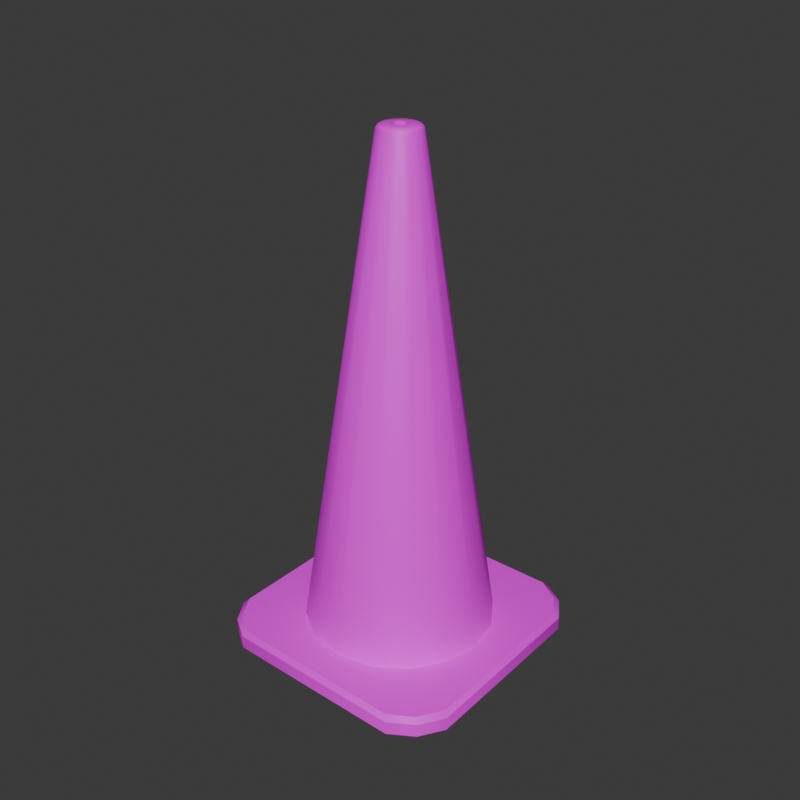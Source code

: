 # Source: TrafficCone.blend  (saved by Blender 4.0.36; exported with 4.5.12 LTS)
import bpy
from mathutils import Matrix  # noqa: F401  (used for matrix-valued properties, if any)

bpy.ops.wm.read_factory_settings(use_empty=True)
scene = bpy.context.scene
scene.name = 'Scene'

# ---- collections
col_collection = bpy.data.collections.new('Collection'); scene.collection.children.link(col_collection)

# ---- images (referenced by path relative to the original .blend; pixels are not part of the script)
import os
ASSET_DIR = os.environ.get("B2B_ASSET_DIR", "")  # directory of the original .blend (textures are referenced by path, not embedded)
HERE = os.path.dirname(os.path.abspath(__file__))  # packed textures are extracted next to this script under _unpacked/

def load_image(name, relpath, width, height, colorspace="sRGB"):
    """Load a texture the original file referenced (path relative to the .blend, or extracted next to this script)."""
    p = next((c for c in (os.path.join(HERE, relpath), os.path.join(ASSET_DIR, relpath)) if relpath and os.path.exists(c)), "")
    if p:
        img = bpy.data.images.load(p, check_existing=True)
        img.name = name
    else:  # same state as the original file: an image datablock whose file is absent (Cycles renders it pink)
        img = bpy.data.images.new(name, width, height)
        img.source = "FILE"
        img.filepath = "//" + (relpath or name)
    img.colorspace_settings.name = colorspace
    return img
img_trafficconecolor_png = load_image('TrafficConeColor.png', 'TrafficConeColor.png', 1024, 1024, 'sRGB')

# ---- materials (node trees are filled in below, after node groups)
mat_trafficconemat = bpy.data.materials.new('TrafficConeMat')

# ---- material node trees
mat_trafficconemat.use_nodes = True; mat_trafficconemat.node_tree.nodes.clear()
_N = mat_trafficconemat.node_tree.nodes; _L = mat_trafficconemat.node_tree.links
n0 = _N.new('ShaderNodeBsdfPrincipled'); n0.name = 'Principled BSDF'; n0.location = (10, 300)
n0.inputs[3].default_value = 1.45
n1 = _N.new('ShaderNodeOutputMaterial'); n1.name = 'Material Output'; n1.location = (300, 300)
n2 = _N.new('ShaderNodeTexImage'); n2.name = 'Image Texture'; n2.location = (-352, 340)
n2.image = img_trafficconecolor_png
_L.new(n0.outputs[0], n1.inputs[0])
_L.new(n2.outputs[0], n0.inputs[0])
n1.is_active_output = True

# ---- world
world_world = bpy.data.worlds.new('World'); scene.world = world_world
world_world.use_nodes = True; world_world.node_tree.nodes.clear()
_N = world_world.node_tree.nodes; _L = world_world.node_tree.links
n0 = _N.new('ShaderNodeOutputWorld'); n0.name = 'World Output'; n0.location = (300, 300)
n1 = _N.new('ShaderNodeBackground'); n1.name = 'Background'; n1.location = (10, 300)
n1.inputs[0].default_value = (0.05088, 0.05088, 0.05088, 1.0)
_L.new(n1.outputs[0], n0.inputs[0])
n0.is_active_output = True
world_world.color = (0.05088, 0.05088, 0.05088)
world_world.use_sun_shadow = False
world_world.sun_shadow_jitter_overblur = 0.0

# ---- meshes
me_cylinder = bpy.data.meshes.new('Cylinder')
me_cylinder.from_pydata([(0.0, 0.1292, 3.288e-07), (-5.928e-10, 0.01954, 0.7012), (0.04943, 0.1193, 3.288e-07), (0.007477, 0.01805, 0.7012), (0.09134, 0.09134, 3.288e-07), (0.01382, 0.01382, 0.7012), (0.1193, 0.04943, 3.288e-07), (0.01805, 0.007477, 0.7012), (0.1292, 1.358e-10, 3.288e-07), (0.01954, -1.56e-09, 0.7012), (0.1193, -0.04943, 3.288e-07), (0.01805, -0.007477, 0.7012), (0.09134, -0.09134, 3.288e-07), (0.01382, -0.01382, 0.7012), (0.04943, -0.1193, 3.288e-07), (0.007477, -0.01805, 0.7012), (0.0, -0.1292, 3.288e-07), (-5.928e-10, -0.01954, 0.7012), (-0.04943, -0.1193, 3.288e-07), (-0.007477, -0.01805, 0.7012), (-0.09134, -0.09134, 3.288e-07), (-0.01382, -0.01382, 0.7012), (-0.1193, -0.04943, 3.288e-07), (-0.01805, -0.007477, 0.7012), (-0.1292, 1.358e-10, 3.288e-07), (-0.01954, -1.56e-09, 0.7012), (-0.1193, 0.04943, 3.288e-07), (-0.01805, 0.007477, 0.7012), (-0.09134, 0.09134, 3.288e-07), (-0.01382, 0.01382, 0.7012), (-0.04943, 0.1193, 3.288e-07), (-0.007477, 0.01805, 0.7012), (-3.837e-10, 0.01021, 0.7012), (0.003908, 0.009434, 0.7012), (0.00722, 0.00722, 0.7012), (0.009434, 0.003908, 0.7012), (0.01021, -1.453e-09, 0.7012), (0.009434, -0.003908, 0.7012), (0.00722, -0.00722, 0.7012), (0.003908, -0.009434, 0.7012), (-3.837e-10, -0.01021, 0.7012), (-0.003908, -0.009434, 0.7012), (-0.00722, -0.00722, 0.7012), (-0.009434, -0.003908, 0.7012), (-0.01021, -1.453e-09, 0.7012), (-0.009434, 0.003908, 0.7012), (-0.00722, 0.00722, 0.7012), (-0.003908, 0.009434, 0.7012), (-3.837e-10, 0.01021, 0.7112), (0.003908, 0.009434, 0.7112), (0.00722, 0.00722, 0.7112), (0.009434, 0.003908, 0.7112), (0.01021, -1.453e-09, 0.7112), (0.009434, -0.003908, 0.7112), (0.00722, -0.00722, 0.7112), (0.003908, -0.009434, 0.7112), (-3.837e-10, -0.01021, 0.7112), (-0.003908, -0.009434, 0.7112), (-0.00722, -0.00722, 0.7112), (-0.009434, -0.003908, 0.7112), (-0.01021, -1.453e-09, 0.7112), (-0.009434, 0.003908, 0.7112), (-0.00722, 0.00722, 0.7112), (-0.003908, 0.009434, 0.7112), (1.12e-09, -0.02319, 0.7112), (-0.008876, -0.02143, 0.7112), (-0.0164, -0.0164, 0.7112), (-0.02143, -0.008876, 0.7112), (-0.02319, -1.114e-09, 0.7112), (-0.02143, 0.008876, 0.7112), (-0.0164, 0.0164, 0.7112), (-0.008876, 0.02143, 0.7112), (1.12e-09, 0.02319, 0.7112), (0.008876, 0.02143, 0.7112), (0.0164, 0.0164, 0.7112), (0.02143, 0.008876, 0.7112), (0.02319, -1.114e-09, 0.7112), (0.02143, -0.008876, 0.7112), (0.0164, -0.0164, 0.7112), (0.008876, -0.02143, 0.7112), (1.265e-09, -0.02727, 0.7091), (-0.01044, -0.02519, 0.7091), (-0.01928, -0.01928, 0.7091), (-0.02519, -0.01044, 0.7091), (-0.02727, -9.791e-10, 0.7091), (-0.02519, 0.01044, 0.7091), (-0.01928, 0.01928, 0.7091), (-0.01044, 0.02519, 0.7091), (1.265e-09, 0.02727, 0.7091), (0.01044, 0.02519, 0.7091), (0.01928, 0.01928, 0.7091), (0.02519, 0.01044, 0.7091), (0.02727, -9.791e-10, 0.7091), (0.02519, -0.01044, 0.7091), (0.01928, -0.01928, 0.7091), (0.01044, -0.02519, 0.7091), (1.288e-09, -0.02921, 0.706), (-0.01118, -0.02698, 0.706), (-0.02065, -0.02065, 0.706), (-0.02698, -0.01118, 0.706), (-0.02921, -8.998e-10, 0.706), (-0.02698, 0.01118, 0.706), (-0.02065, 0.02065, 0.706), (-0.01118, 0.02698, 0.706), (1.288e-09, 0.02921, 0.706), (0.01118, 0.02698, 0.706), (0.02065, 0.02065, 0.706), (0.02698, 0.01118, 0.706), (0.02921, -8.998e-10, 0.706), (0.02698, -0.01118, 0.706), (0.02065, -0.02065, 0.706), (0.01118, -0.02698, 0.706), (3.391e-09, -0.1334, 0.0254), (-0.05105, -0.1233, 0.0254), (-0.09433, -0.09433, 0.0254), (-0.1233, -0.05105, 0.0254), (-0.1334, 1.706e-09, 0.0254), (-0.1233, 0.05105, 0.0254), (-0.09433, 0.09433, 0.0254), (-0.05105, 0.1233, 0.0254), (3.391e-09, 0.1334, 0.0254), (0.05105, 0.1233, 0.0254), (0.09433, 0.09433, 0.0254), (0.1233, 0.05105, 0.0254), (0.1334, 1.706e-09, 0.0254), (0.1233, -0.05105, 0.0254), (0.09433, -0.09433, 0.0254), (0.05105, -0.1233, 0.0254), (4.133e-09, -0.1778, 0.0254), (-0.06805, -0.1643, 0.0254), (-0.1257, -0.1257, 0.0254), (-0.1643, -0.06805, 0.0254), (-0.1778, 2.119e-09, 0.0254), (-0.1643, 0.06805, 0.0254), (-0.1257, 0.1257, 0.0254), (-0.06805, 0.1643, 0.0254), (4.133e-09, 0.1778, 0.0254), (0.06805, 0.1643, 0.0254), (0.1257, 0.1257, 0.0254), (0.1643, 0.06805, 0.0254), (0.1778, 2.119e-09, 0.0254), (0.1643, -0.06805, 0.0254), (0.1257, -0.1257, 0.0254), (0.06805, -0.1643, 0.0254), (4.276e-09, -0.1779, 0.0254), (-0.1252, -0.1778, 0.0254), (-0.1574, -0.1574, 0.0254), (-0.1778, -0.1252, 0.0254), (-0.1779, 1.633e-09, 0.0254), (-0.1778, 0.1252, 0.0254), (-0.1574, 0.1574, 0.0254), (-0.1252, 0.1778, 0.0254), (4.276e-09, 0.1779, 0.0254), (0.1252, 0.1778, 0.0254), (0.1574, 0.1574, 0.0254), (0.1778, 0.1252, 0.0254), (0.1779, 1.633e-09, 0.0254), (0.1778, -0.1252, 0.0254), (0.1574, -0.1574, 0.0254), (0.1252, -0.1778, 0.0254), (3.546e-09, -0.1841, 0.01905), (-0.1296, -0.184, 0.01905), (-0.1629, -0.1629, 0.01905), (-0.184, -0.1296, 0.01905), (-0.1841, 2.026e-09, 0.01905), (-0.184, 0.1296, 0.01905), (-0.1629, 0.1629, 0.01905), (-0.1296, 0.184, 0.01905), (3.546e-09, 0.1841, 0.01905), (0.1296, 0.184, 0.01905), (0.1629, 0.1629, 0.01905), (0.184, 0.1296, 0.01905), (0.1841, 2.026e-09, 0.01905), (0.184, -0.1296, 0.01905), (0.1629, -0.1629, 0.01905), (0.1296, -0.184, 0.01905), (3.546e-09, -0.1841, -1.939e-06), (-0.1296, -0.184, -1.939e-06), (-0.1629, -0.1629, -1.939e-06), (-0.184, -0.1296, -1.939e-06), (-0.1841, 2.026e-09, -1.939e-06), (-0.184, 0.1296, -1.939e-06), (-0.1629, 0.1629, -1.939e-06), (-0.1296, 0.184, -1.939e-06), (3.546e-09, 0.1841, -1.939e-06), (0.1296, 0.184, -1.939e-06), (0.1629, 0.1629, -1.939e-06), (0.184, 0.1296, -1.939e-06), (0.1841, 2.026e-09, -1.939e-06), (0.184, -0.1296, -1.939e-06), (0.1629, -0.1629, -1.939e-06), (0.1296, -0.184, -1.939e-06)], [], [(0, 2, 3, 1), (2, 4, 5, 3), (4, 6, 7, 5), (6, 8, 9, 7), (8, 10, 11, 9), (10, 12, 13, 11), (12, 14, 15, 13), (14, 16, 17, 15), (16, 18, 19, 17), (18, 20, 21, 19), (20, 22, 23, 21), (22, 24, 25, 23), (24, 26, 27, 25), (26, 28, 29, 27), (9, 11, 37, 36), (28, 30, 31, 29), (30, 0, 1, 31), (19, 21, 42, 41), (29, 31, 47, 46), (5, 7, 35, 34), (15, 17, 40, 39), (1, 3, 33, 32), (25, 27, 45, 44), (11, 13, 38, 37), (21, 23, 43, 42), (31, 1, 32, 47), (7, 9, 36, 35), (17, 19, 41, 40), (27, 29, 46, 45), (3, 5, 34, 33), (13, 15, 39, 38), (23, 25, 44, 43), (35, 36, 52, 51), (43, 44, 60, 59), (36, 37, 53, 52), (44, 45, 61, 60), (37, 38, 54, 53), (45, 46, 62, 61), (38, 39, 55, 54), (46, 47, 63, 62), (39, 40, 56, 55), (32, 33, 49, 48), (47, 32, 48, 63), (40, 41, 57, 56), (33, 34, 50, 49), (41, 42, 58, 57), (34, 35, 51, 50), (42, 43, 59, 58), (73, 72, 48, 49), (74, 73, 49, 50), (75, 74, 50, 51), (76, 75, 51, 52), (77, 76, 52, 53), (78, 77, 53, 54), (79, 78, 54, 55), (64, 79, 55, 56), (65, 64, 56, 57), (66, 65, 57, 58), (67, 66, 58, 59), (68, 67, 59, 60), (69, 68, 60, 61), (70, 69, 61, 62), (71, 70, 62, 63), (72, 71, 63, 48), (77, 78, 94, 93), (70, 71, 87, 86), (78, 79, 95, 94), (71, 72, 88, 87), (64, 65, 81, 80), (79, 64, 80, 95), (72, 73, 89, 88), (65, 66, 82, 81), (73, 74, 90, 89), (66, 67, 83, 82), (74, 75, 91, 90), (67, 68, 84, 83), (75, 76, 92, 91), (68, 69, 85, 84), (76, 77, 93, 92), (69, 70, 86, 85), (91, 92, 108, 107), (84, 85, 101, 100), (92, 93, 109, 108), (85, 86, 102, 101), (93, 94, 110, 109), (86, 87, 103, 102), (94, 95, 111, 110), (87, 88, 104, 103), (80, 81, 97, 96), (95, 80, 96, 111), (88, 89, 105, 104), (81, 82, 98, 97), (89, 90, 106, 105), (82, 83, 99, 98), (90, 91, 107, 106), (83, 84, 100, 99), (97, 98, 114, 113), (105, 106, 122, 121), (98, 99, 115, 114), (106, 107, 123, 122), (99, 100, 116, 115), (107, 108, 124, 123), (100, 101, 117, 116), (108, 109, 125, 124), (101, 102, 118, 117), (109, 110, 126, 125), (102, 103, 119, 118), (110, 111, 127, 126), (103, 104, 120, 119), (96, 97, 113, 112), (111, 96, 112, 127), (104, 105, 121, 120), (118, 119, 135, 134), (126, 127, 143, 142), (119, 120, 136, 135), (112, 113, 129, 128), (127, 112, 128, 143), (120, 121, 137, 136), (113, 114, 130, 129), (121, 122, 138, 137), (114, 115, 131, 130), (122, 123, 139, 138), (115, 116, 132, 131), (123, 124, 140, 139), (116, 117, 133, 132), (124, 125, 141, 140), (117, 118, 134, 133), (125, 126, 142, 141), (139, 140, 156, 155), (132, 133, 149, 148), (140, 141, 157, 156), (133, 134, 150, 149), (141, 142, 158, 157), (134, 135, 151, 150), (142, 143, 159, 158), (135, 136, 152, 151), (128, 129, 145, 144), (143, 128, 144, 159), (136, 137, 153, 152), (129, 130, 146, 145), (137, 138, 154, 153), (130, 131, 147, 146), (138, 139, 155, 154), (131, 132, 148, 147), (155, 156, 172, 171), (148, 149, 165, 164), (156, 157, 173, 172), (149, 150, 166, 165), (157, 158, 174, 173), (150, 151, 167, 166), (158, 159, 175, 174), (151, 152, 168, 167), (144, 145, 161, 160), (159, 144, 160, 175), (152, 153, 169, 168), (145, 146, 162, 161), (153, 154, 170, 169), (146, 147, 163, 162), (154, 155, 171, 170), (147, 148, 164, 163), (161, 162, 178, 177), (169, 170, 186, 185), (162, 163, 179, 178), (170, 171, 187, 186), (163, 164, 180, 179), (171, 172, 188, 187), (164, 165, 181, 180), (172, 173, 189, 188), (165, 166, 182, 181), (173, 174, 190, 189), (166, 167, 183, 182), (174, 175, 191, 190), (167, 168, 184, 183), (160, 161, 177, 176), (175, 160, 176, 191), (168, 169, 185, 184), (185, 186, 4, 2), (186, 187, 6, 4), (187, 188, 8, 6), (188, 189, 10, 8), (189, 190, 12, 10), (190, 191, 14, 12), (191, 176, 16, 14), (176, 177, 18, 16), (177, 178, 20, 18), (178, 179, 22, 20), (179, 180, 24, 22), (180, 181, 26, 24), (181, 182, 28, 26), (182, 183, 30, 28), (183, 184, 0, 30), (184, 185, 2, 0)])
me_cylinder.polygons.foreach_set('use_smooth', [True] * 192)
_k = set([(0, 2), (0, 30), (1, 3), (1, 31), (2, 4), (3, 5), (4, 6), (5, 7), (6, 8), (7, 9), (8, 10), (9, 11), (10, 12), (11, 13), (12, 14), (13, 15), (14, 16), (15, 17), (16, 18), (17, 19), (18, 20), (19, 21), (20, 22), (21, 23), (22, 24), (23, 25), (24, 26), (25, 27), (26, 28), (27, 29), (28, 30), (29, 31), (32, 33), (32, 47), (33, 34), (34, 35), (35, 36), (36, 37), (37, 38), (38, 39), (39, 40), (40, 41), (41, 42), (42, 43), (43, 44), (44, 45), (45, 46), (46, 47), (48, 49), (48, 63), (49, 50), (50, 51), (51, 52), (52, 53), (53, 54), (54, 55), (55, 56), (56, 57), (57, 58), (58, 59), (59, 60), (60, 61), (61, 62), (62, 63), (112, 113), (112, 127), (113, 114), (114, 115), (115, 116), (116, 117), (117, 118), (118, 119), (119, 120), (120, 121), (121, 122), (122, 123), (123, 124), (124, 125), (125, 126), (126, 127), (144, 145), (144, 159), (145, 146), (146, 147), (147, 148), (148, 149), (149, 150), (150, 151), (151, 152), (152, 153), (153, 154), (154, 155), (155, 156), (156, 157), (157, 158), (158, 159), (160, 161), (160, 175), (161, 162), (162, 163), (163, 164), (164, 165), (165, 166), (166, 167), (167, 168), (168, 169), (169, 170), (170, 171), (171, 172), (172, 173), (173, 174), (174, 175), (176, 177), (176, 191), (177, 178), (178, 179), (179, 180), (180, 181), (181, 182), (182, 183), (183, 184), (184, 185), (185, 186), (186, 187), (187, 188), (188, 189), (189, 190), (190, 191)])
me_cylinder.attributes.new('sharp_edge', 'BOOLEAN', 'EDGE').data.foreach_set('value', [ (min(e.vertices), max(e.vertices)) in _k for e in me_cylinder.edges])
_uv = me_cylinder.uv_layers.new(name='UVMap')
_uv.uv.foreach_set('vector', [0.702, 0.007588, 0.7393, 0.007588, 0.7393, 0.6392, 0.702, 0.6392, 0.7393, 0.007588, 0.7601, 0.007588, 0.7601, 0.6392, 0.7393, 0.6392, 0.7601, 0.007588, 0.7808, 0.007588, 0.7808, 0.6392, 0.7601, 0.6392, 0.7808, 0.007588, 0.8181, 0.007588, 0.8181, 0.6392, 0.7808, 0.6392, 0.8181, 0.007588, 0.8555, 0.007589, 0.8555, 0.6392, 0.8181, 0.6392, 0.8555, 0.007589, 0.8762, 0.007589, 0.8762, 0.6392, 0.8555, 0.6392, 0.8762, 0.007589, 0.897, 0.007589, 0.897, 0.6392, 0.8762, 0.6392, 0.897, 0.007589, 0.9343, 0.007589, 0.9343, 0.6392, 0.897, 0.6392, 0.9343, 0.007589, 0.9716, 0.007589, 0.9716, 0.6392, 0.9343, 0.6392, 0.9716, 0.007589, 0.9924, 0.007589, 0.9924, 0.6392, 0.9716, 0.6392, 0.5277, 0.007589, 0.5485, 0.007589, 0.5485, 0.6392, 0.5277, 0.6392, 0.5485, 0.007589, 0.5858, 0.007589, 0.5858, 0.6392, 0.5485, 0.6392, 0.5858, 0.007589, 0.6231, 0.007588, 0.6231, 0.6392, 0.5858, 0.6392, 0.6231, 0.007588, 0.6439, 0.007588, 0.6439, 0.6392, 0.6231, 0.6392, 0.8181, 0.6392, 0.8555, 0.6392, 0.8555, 0.6475, 0.8181, 0.6475, 0.6439, 0.007588, 0.6647, 0.007588, 0.6647, 0.6392, 0.6439, 0.6392, 0.6647, 0.007588, 0.702, 0.007588, 0.702, 0.6392, 0.6647, 0.6392, 0.9716, 0.6392, 0.9924, 0.6392, 0.9924, 0.6475, 0.9716, 0.6475, 0.6439, 0.6392, 0.6647, 0.6392, 0.6647, 0.6475, 0.6439, 0.6475, 0.7601, 0.6392, 0.7808, 0.6392, 0.7808, 0.6475, 0.7601, 0.6475, 0.897, 0.6392, 0.9343, 0.6392, 0.9343, 0.6475, 0.897, 0.6475, 0.702, 0.6392, 0.7393, 0.6392, 0.7393, 0.6475, 0.702, 0.6475, 0.5858, 0.6392, 0.6231, 0.6392, 0.6231, 0.6475, 0.5858, 0.6475, 0.8555, 0.6392, 0.8762, 0.6392, 0.8762, 0.6475, 0.8555, 0.6475, 0.5277, 0.6392, 0.5485, 0.6392, 0.5485, 0.6475, 0.5277, 0.6475, 0.6647, 0.6392, 0.702, 0.6392, 0.702, 0.6475, 0.6647, 0.6475, 0.7808, 0.6392, 0.8181, 0.6392, 0.8181, 0.6475, 0.7808, 0.6475, 0.9343, 0.6392, 0.9716, 0.6392, 0.9716, 0.6475, 0.9343, 0.6475, 0.6231, 0.6392, 0.6439, 0.6392, 0.6439, 0.6475, 0.6231, 0.6475, 0.7393, 0.6392, 0.7601, 0.6392, 0.7601, 0.6475, 0.7393, 0.6475, 0.8762, 0.6392, 0.897, 0.6392, 0.897, 0.6475, 0.8762, 0.6475, 0.5485, 0.6392, 0.5858, 0.6392, 0.5858, 0.6475, 0.5485, 0.6475, 0.2375, 0.6366, 0.1969, 0.6366, 0.1969, 0.6279, 0.2375, 0.6279, 0.49, 0.6366, 0.4494, 0.6366, 0.4494, 0.6279, 0.49, 0.6279, 0.1969, 0.6366, 0.1564, 0.6366, 0.1564, 0.6279, 0.1969, 0.6279, 0.4494, 0.6366, 0.4089, 0.6366, 0.4089, 0.6279, 0.4494, 0.6279, 0.1564, 0.6366, 0.1338, 0.6366, 0.1338, 0.6279, 0.1564, 0.6279, 0.4089, 0.6366, 0.3863, 0.6366, 0.3863, 0.6279, 0.4089, 0.6279, 0.1338, 0.6366, 0.1113, 0.6366, 0.1113, 0.6279, 0.1338, 0.6279, 0.3863, 0.6366, 0.3637, 0.6366, 0.3637, 0.6279, 0.3863, 0.6279, 0.1113, 0.6366, 0.07071, 0.6366, 0.07071, 0.6279, 0.1113, 0.6279, 0.3232, 0.6366, 0.2826, 0.6366, 0.2826, 0.6279, 0.3232, 0.6279, 0.3637, 0.6366, 0.3232, 0.6366, 0.3232, 0.6279, 0.3637, 0.6279, 0.07071, 0.6366, 0.03016, 0.6366, 0.03016, 0.6279, 0.07071, 0.6279, 0.2826, 0.6366, 0.2601, 0.6366, 0.2601, 0.6279, 0.2826, 0.6279, 0.03016, 0.6366, 0.007588, 0.6366, 0.007589, 0.6279, 0.03016, 0.6279, 0.2601, 0.6366, 0.2375, 0.6366, 0.2375, 0.6279, 0.2601, 0.6279, 0.5125, 0.6366, 0.49, 0.6366, 0.49, 0.6279, 0.5125, 0.6279, 0.2826, 0.6166, 0.3232, 0.6166, 0.3232, 0.6279, 0.2826, 0.6279, 0.2601, 0.6166, 0.2826, 0.6166, 0.2826, 0.6279, 0.2601, 0.6279, 0.2375, 0.6166, 0.2601, 0.6166, 0.2601, 0.6279, 0.2375, 0.6279, 0.1969, 0.6166, 0.2375, 0.6166, 0.2375, 0.6279, 0.1969, 0.6279, 0.1564, 0.6166, 0.1969, 0.6166, 0.1969, 0.6279, 0.1564, 0.6279, 0.1338, 0.6166, 0.1564, 0.6166, 0.1564, 0.6279, 0.1338, 0.6279, 0.1113, 0.6166, 0.1338, 0.6166, 0.1338, 0.6279, 0.1113, 0.6279, 0.07071, 0.6166, 0.1113, 0.6166, 0.1113, 0.6279, 0.07071, 0.6279, 0.03016, 0.6166, 0.07071, 0.6166, 0.07071, 0.6279, 0.03016, 0.6279, 0.00759, 0.6166, 0.03016, 0.6166, 0.03016, 0.6279, 0.007589, 0.6279, 0.49, 0.6166, 0.5125, 0.6166, 0.5125, 0.6279, 0.49, 0.6279, 0.4494, 0.6166, 0.49, 0.6166, 0.49, 0.6279, 0.4494, 0.6279, 0.4089, 0.6166, 0.4494, 0.6166, 0.4494, 0.6279, 0.4089, 0.6279, 0.3863, 0.6166, 0.4089, 0.6166, 0.4089, 0.6279, 0.3863, 0.6279, 0.3637, 0.6166, 0.3863, 0.6166, 0.3863, 0.6279, 0.3637, 0.6279, 0.3232, 0.6166, 0.3637, 0.6166, 0.3637, 0.6279, 0.3232, 0.6279, 0.1564, 0.6166, 0.1338, 0.6166, 0.1338, 0.6126, 0.1564, 0.6126, 0.3863, 0.6166, 0.3637, 0.6166, 0.3637, 0.6126, 0.3863, 0.6126, 0.1338, 0.6166, 0.1113, 0.6166, 0.1113, 0.6126, 0.1338, 0.6126, 0.3637, 0.6166, 0.3232, 0.6166, 0.3232, 0.6126, 0.3637, 0.6126, 0.07071, 0.6166, 0.03016, 0.6166, 0.03016, 0.6126, 0.07071, 0.6126, 0.1113, 0.6166, 0.07071, 0.6166, 0.07071, 0.6126, 0.1113, 0.6126, 0.3232, 0.6166, 0.2826, 0.6166, 0.2826, 0.6126, 0.3232, 0.6126, 0.03016, 0.6166, 0.00759, 0.6166, 0.007589, 0.6126, 0.03016, 0.6126, 0.2826, 0.6166, 0.2601, 0.6166, 0.2601, 0.6126, 0.2826, 0.6126, 0.5125, 0.6166, 0.49, 0.6166, 0.49, 0.6126, 0.5125, 0.6126, 0.2601, 0.6166, 0.2375, 0.6166, 0.2375, 0.6126, 0.2601, 0.6126, 0.49, 0.6166, 0.4494, 0.6166, 0.4494, 0.6126, 0.49, 0.6126, 0.2375, 0.6166, 0.1969, 0.6166, 0.1969, 0.6126, 0.2375, 0.6126, 0.4494, 0.6166, 0.4089, 0.6166, 0.4089, 0.6126, 0.4494, 0.6126, 0.1969, 0.6166, 0.1564, 0.6166, 0.1564, 0.6126, 0.1969, 0.6126, 0.4089, 0.6166, 0.3863, 0.6166, 0.3863, 0.6126, 0.4089, 0.6126, 0.2375, 0.6126, 0.1969, 0.6126, 0.1969, 0.6094, 0.2375, 0.6094, 0.4494, 0.6126, 0.4089, 0.6126, 0.4089, 0.6094, 0.4494, 0.6094, 0.1969, 0.6126, 0.1564, 0.6126, 0.1564, 0.6094, 0.1969, 0.6094, 0.4089, 0.6126, 0.3863, 0.6126, 0.3863, 0.6094, 0.4089, 0.6094, 0.1564, 0.6126, 0.1338, 0.6126, 0.1338, 0.6094, 0.1564, 0.6094, 0.3863, 0.6126, 0.3637, 0.6126, 0.3637, 0.6094, 0.3863, 0.6094, 0.1338, 0.6126, 0.1113, 0.6126, 0.1113, 0.6094, 0.1338, 0.6094, 0.3637, 0.6126, 0.3232, 0.6126, 0.3232, 0.6094, 0.3637, 0.6094, 0.07071, 0.6126, 0.03016, 0.6126, 0.03016, 0.6094, 0.07071, 0.6094, 0.1113, 0.6126, 0.07071, 0.6126, 0.07071, 0.6094, 0.1113, 0.6094, 0.3232, 0.6126, 0.2826, 0.6126, 0.2826, 0.6094, 0.3232, 0.6094, 0.03016, 0.6126, 0.007589, 0.6126, 0.007589, 0.6094, 0.03016, 0.6094, 0.2826, 0.6126, 0.2601, 0.6126, 0.2601, 0.6094, 0.2826, 0.6094, 0.5125, 0.6126, 0.49, 0.6126, 0.49, 0.6094, 0.5125, 0.6094, 0.2601, 0.6126, 0.2375, 0.6126, 0.2375, 0.6094, 0.2601, 0.6094, 0.49, 0.6126, 0.4494, 0.6126, 0.4494, 0.6094, 0.49, 0.6094, 0.03016, 0.6094, 0.007589, 0.6094, 0.007589, 0.007588, 0.03016, 0.007588, 0.2826, 0.6094, 0.2601, 0.6094, 0.2601, 0.007588, 0.2826, 0.007588, 0.5125, 0.6094, 0.49, 0.6094, 0.49, 0.007588, 0.5125, 0.007588, 0.2601, 0.6094, 0.2375, 0.6094, 0.2375, 0.007588, 0.2601, 0.007588, 0.49, 0.6094, 0.4494, 0.6094, 0.4494, 0.007588, 0.49, 0.007588, 0.2375, 0.6094, 0.1969, 0.6094, 0.1969, 0.007588, 0.2375, 0.007588, 0.4494, 0.6094, 0.4089, 0.6094, 0.4089, 0.007588, 0.4494, 0.007588, 0.1969, 0.6094, 0.1564, 0.6094, 0.1564, 0.007588, 0.1969, 0.007588, 0.4089, 0.6094, 0.3863, 0.6094, 0.3863, 0.007588, 0.4089, 0.007588, 0.1564, 0.6094, 0.1338, 0.6094, 0.1338, 0.007588, 0.1564, 0.007588, 0.3863, 0.6094, 0.3637, 0.6094, 0.3637, 0.007588, 0.3863, 0.007588, 0.1338, 0.6094, 0.1113, 0.6094, 0.1113, 0.007588, 0.1338, 0.007588, 0.3637, 0.6094, 0.3232, 0.6094, 0.3232, 0.007588, 0.3637, 0.007588, 0.07071, 0.6094, 0.03016, 0.6094, 0.03016, 0.007588, 0.07071, 0.007588, 0.1113, 0.6094, 0.07071, 0.6094, 0.07071, 0.007588, 0.1113, 0.007588, 0.3232, 0.6094, 0.2826, 0.6094, 0.2826, 0.007588, 0.3232, 0.007588, 0.6224, 0.9907, 0.5858, 0.9907, 0.5858, 0.9464, 0.6224, 0.9464, 0.2125, 0.9907, 0.1759, 0.9907, 0.1759, 0.9464, 0.2125, 0.9464, 0.5858, 0.9907, 0.52, 0.9907, 0.52, 0.9464, 0.5858, 0.9464, 0.1101, 0.9907, 0.04423, 0.9907, 0.04423, 0.9464, 0.1101, 0.9464, 0.1759, 0.9907, 0.1101, 0.9907, 0.1101, 0.9464, 0.1759, 0.9464, 0.52, 0.9907, 0.4541, 0.9907, 0.4541, 0.9464, 0.52, 0.9464, 0.04423, 0.9907, 0.007588, 0.9907, 0.007592, 0.9464, 0.04423, 0.9464, 0.4541, 0.9907, 0.4175, 0.9907, 0.4175, 0.9464, 0.4541, 0.9464, 0.8274, 0.9907, 0.7907, 0.9907, 0.7907, 0.9464, 0.8274, 0.9464, 0.4175, 0.9907, 0.3808, 0.9907, 0.3808, 0.9464, 0.4175, 0.9464, 0.7907, 0.9907, 0.7249, 0.9907, 0.7249, 0.9464, 0.7907, 0.9464, 0.3808, 0.9907, 0.315, 0.9907, 0.315, 0.9464, 0.3808, 0.9464, 0.7249, 0.9907, 0.6591, 0.9907, 0.6591, 0.9464, 0.7249, 0.9464, 0.315, 0.9907, 0.2492, 0.9907, 0.2492, 0.9464, 0.315, 0.9464, 0.6591, 0.9907, 0.6224, 0.9907, 0.6224, 0.9464, 0.6591, 0.9464, 0.2492, 0.9907, 0.2125, 0.9907, 0.2125, 0.9464, 0.2492, 0.9464, 0.3808, 0.9464, 0.315, 0.9464, 0.315, 0.906, 0.3808, 0.906, 0.7249, 0.9464, 0.6591, 0.9464, 0.6591, 0.906, 0.7249, 0.906, 0.315, 0.9464, 0.2492, 0.9464, 0.2492, 0.906, 0.315, 0.906, 0.6591, 0.9464, 0.6224, 0.9464, 0.6224, 0.906, 0.6591, 0.906, 0.2492, 0.9464, 0.2125, 0.9464, 0.2125, 0.906, 0.2492, 0.906, 0.6224, 0.9464, 0.5858, 0.9464, 0.5858, 0.906, 0.6224, 0.906, 0.2125, 0.9464, 0.1759, 0.9464, 0.1759, 0.906, 0.2125, 0.906, 0.5858, 0.9464, 0.52, 0.9464, 0.52, 0.906, 0.5858, 0.906, 0.1101, 0.9464, 0.04423, 0.9464, 0.04424, 0.906, 0.1101, 0.906, 0.1759, 0.9464, 0.1101, 0.9464, 0.1101, 0.906, 0.1759, 0.906, 0.52, 0.9464, 0.4541, 0.9464, 0.4541, 0.906, 0.52, 0.906, 0.04423, 0.9464, 0.007592, 0.9464, 0.007595, 0.906, 0.04424, 0.906, 0.4541, 0.9464, 0.4175, 0.9464, 0.4175, 0.906, 0.4541, 0.906, 0.8274, 0.9464, 0.7907, 0.9464, 0.7907, 0.906, 0.8274, 0.906, 0.4175, 0.9464, 0.3808, 0.9464, 0.3808, 0.906, 0.4175, 0.906, 0.7907, 0.9464, 0.7249, 0.9464, 0.7249, 0.906, 0.7907, 0.906, 0.3808, 0.906, 0.315, 0.906, 0.315, 0.8963, 0.3808, 0.8963, 0.7249, 0.906, 0.6591, 0.906, 0.6591, 0.8963, 0.7249, 0.8963, 0.315, 0.906, 0.2492, 0.906, 0.2492, 0.8963, 0.315, 0.8963, 0.6591, 0.906, 0.6224, 0.906, 0.6224, 0.8963, 0.6591, 0.8963, 0.2492, 0.906, 0.2125, 0.906, 0.2125, 0.8963, 0.2492, 0.8963, 0.6224, 0.906, 0.5858, 0.906, 0.5858, 0.8963, 0.6224, 0.8963, 0.2125, 0.906, 0.1759, 0.906, 0.1759, 0.8963, 0.2125, 0.8963, 0.5858, 0.906, 0.52, 0.906, 0.52, 0.8963, 0.5858, 0.8963, 0.1101, 0.906, 0.04424, 0.906, 0.04424, 0.8963, 0.1101, 0.8963, 0.1759, 0.906, 0.1101, 0.906, 0.1101, 0.8963, 0.1759, 0.8963, 0.52, 0.906, 0.4541, 0.906, 0.4541, 0.8963, 0.52, 0.8963, 0.04424, 0.906, 0.007595, 0.906, 0.007595, 0.8963, 0.04424, 0.8963, 0.4541, 0.906, 0.4175, 0.906, 0.4175, 0.8963, 0.4541, 0.8963, 0.8274, 0.906, 0.7907, 0.906, 0.7907, 0.8963, 0.8274, 0.8963, 0.4175, 0.906, 0.3808, 0.906, 0.3808, 0.8963, 0.4175, 0.8963, 0.7907, 0.906, 0.7249, 0.906, 0.7249, 0.8963, 0.7907, 0.8963, 0.04424, 0.8963, 0.007595, 0.8963, 0.007595, 0.8773, 0.04424, 0.8773, 0.4541, 0.8963, 0.4175, 0.8963, 0.4175, 0.8773, 0.4541, 0.8773, 0.8274, 0.8963, 0.7907, 0.8963, 0.7907, 0.8773, 0.8274, 0.8773, 0.4175, 0.8963, 0.3808, 0.8963, 0.3808, 0.8773, 0.4175, 0.8773, 0.7907, 0.8963, 0.7249, 0.8963, 0.7249, 0.8773, 0.7907, 0.8773, 0.3808, 0.8963, 0.315, 0.8963, 0.315, 0.8773, 0.3808, 0.8773, 0.7249, 0.8963, 0.6591, 0.8963, 0.6591, 0.8773, 0.7249, 0.8773, 0.315, 0.8963, 0.2492, 0.8963, 0.2492, 0.8773, 0.315, 0.8773, 0.6591, 0.8963, 0.6224, 0.8963, 0.6224, 0.8773, 0.6591, 0.8773, 0.2492, 0.8963, 0.2125, 0.8963, 0.2125, 0.8773, 0.2492, 0.8773, 0.6224, 0.8963, 0.5858, 0.8963, 0.5858, 0.8773, 0.6224, 0.8773, 0.2125, 0.8963, 0.1759, 0.8963, 0.1759, 0.8773, 0.2125, 0.8773, 0.5858, 0.8963, 0.52, 0.8963, 0.52, 0.8773, 0.5858, 0.8773, 0.1101, 0.8963, 0.04424, 0.8963, 0.04424, 0.8773, 0.1101, 0.8773, 0.1759, 0.8963, 0.1101, 0.8963, 0.1101, 0.8773, 0.1759, 0.8773, 0.52, 0.8963, 0.4541, 0.8963, 0.4541, 0.8773, 0.52, 0.8773, 0.4541, 0.8773, 0.4175, 0.8773, 0.4175, 0.787, 0.4541, 0.787, 0.4175, 0.8773, 0.3808, 0.8773, 0.3808, 0.787, 0.4175, 0.787, 0.3808, 0.8773, 0.315, 0.8773, 0.315, 0.787, 0.3808, 0.787, 0.315, 0.8773, 0.2492, 0.8773, 0.2492, 0.787, 0.315, 0.787, 0.2492, 0.8773, 0.2125, 0.8773, 0.2125, 0.787, 0.2492, 0.787, 0.2125, 0.8773, 0.1759, 0.8773, 0.1759, 0.787, 0.2125, 0.787, 0.1759, 0.8773, 0.1101, 0.8773, 0.1101, 0.787, 0.1759, 0.787, 0.1101, 0.8773, 0.04424, 0.8773, 0.04424, 0.787, 0.1101, 0.787, 0.04424, 0.8773, 0.007595, 0.8773, 0.007595, 0.787, 0.04424, 0.787, 0.8274, 0.8773, 0.7907, 0.8773, 0.7907, 0.787, 0.8274, 0.787, 0.7907, 0.8773, 0.7249, 0.8773, 0.7249, 0.787, 0.7907, 0.787, 0.7249, 0.8773, 0.6591, 0.8773, 0.6591, 0.787, 0.7249, 0.787, 0.6591, 0.8773, 0.6224, 0.8773, 0.6224, 0.787, 0.6591, 0.787, 0.6224, 0.8773, 0.5858, 0.8773, 0.5858, 0.787, 0.6224, 0.787, 0.5858, 0.8773, 0.52, 0.8773, 0.52, 0.787, 0.5858, 0.787, 0.52, 0.8773, 0.4541, 0.8773, 0.4541, 0.787, 0.52, 0.787])
me_cylinder.materials.append(mat_trafficconemat)
me_cylinder.update()
me_cylinder.normals_split_custom_set([tuple(v) for v in zip(*[iter([0.0, -0.988, -0.1545, -0.3781, -0.9128, -0.1545, -0.3781, -0.9128, -0.1545, 0.0, -0.988, -0.1545, -0.3781, -0.9128, -0.1545, -0.6986, -0.6986, -0.1545, -0.6986, -0.6986, -0.1545, -0.3781, -0.9128, -0.1545, -0.6986, -0.6986, -0.1545, -0.9128, -0.3781, -0.1545, -0.9128, -0.3781, -0.1545, -0.6986, -0.6986, -0.1545, -0.9128, -0.3781, -0.1545, -0.988, 0.0, -0.1545, -0.988, 0.0, -0.1545, -0.9128, -0.3781, -0.1545, -0.988, 0.0, -0.1545, -0.9128, 0.3781, -0.1545, -0.9128, 0.3781, -0.1545, -0.988, 0.0, -0.1545, -0.9128, 0.3781, -0.1545, -0.6986, 0.6986, -0.1545, -0.6986, 0.6986, -0.1545, -0.9128, 0.3781, -0.1545, -0.6986, 0.6986, -0.1545, -0.3781, 0.9128, -0.1545, -0.3781, 0.9128, -0.1545, -0.6986, 0.6986, -0.1545, -0.3781, 0.9128, -0.1545, 0.0, 0.988, -0.1545, 0.0, 0.988, -0.1545, -0.3781, 0.9128, -0.1545, 0.0, 0.988, -0.1545, 0.3781, 0.9128, -0.1545, 0.3781, 0.9128, -0.1545, 0.0, 0.988, -0.1545, 0.3781, 0.9128, -0.1545, 0.6986, 0.6986, -0.1545, 0.6986, 0.6986, -0.1545, 0.3781, 0.9128, -0.1545, 0.6986, 0.6986, -0.1545, 0.9128, 0.3781, -0.1545, 0.9128, 0.3781, -0.1545, 0.6986, 0.6986, -0.1545, 0.9128, 0.3781, -0.1545, 0.988, 0.0, -0.1545, 0.988, -9.486e-09, -0.1545, 0.9128, 0.3781, -0.1545, 0.988, 0.0, -0.1545, 0.9128, -0.3781, -0.1545, 0.9128, -0.3781, -0.1545, 0.988, -9.486e-09, -0.1545, 0.9128, -0.3781, -0.1545, 0.6986, -0.6986, -0.1545, 0.6986, -0.6986, -0.1545, 0.9128, -0.3781, -0.1545, 2.192e-06, 0.0, -1.0, 4.385e-06, 0.0, -1.0, 4.385e-06, 0.0, -1.0, 2.192e-06, 0.0, -1.0, 0.6986, -0.6986, -0.1545, 0.3781, -0.9128, -0.1545, 0.3781, -0.9128, -0.1545, 0.6986, -0.6986, -0.1545, 0.3781, -0.9128, -0.1545, 0.0, -0.988, -0.1545, 0.0, -0.988, -0.1545, 0.3781, -0.9128, -0.1545, 2.192e-06, 0.0, -1.0, -2.192e-06, 0.0, -1.0, -2.192e-06, 0.0, -1.0, 2.192e-06, 0.0, -1.0, 1.096e-06, 0.0, -1.0, 1.644e-06, 0.0, -1.0, 1.644e-06, 0.0, -1.0, 1.096e-06, 0.0, -1.0, -3.289e-06, 0.0, -1.0, 0.0, 0.0, -1.0, 0.0, 0.0, -1.0, -3.289e-06, 0.0, -1.0, -2.192e-06, 0.0, -1.0, 3.309e-13, 0.0, -1.0, 2.573e-13, 0.0, -1.0, -2.192e-06, 0.0, -1.0, 4.385e-06, 0.0, -1.0, 5.481e-07, 0.0, -1.0, 5.481e-07, 0.0, -1.0, 4.385e-06, 0.0, -1.0, -2.192e-06, 0.0, -1.0, 0.0, 0.0, -1.0, 0.0, 0.0, -1.0, -2.192e-06, 0.0, -1.0, 4.385e-06, 0.0, -1.0, 2.192e-06, 0.0, -1.0, 2.192e-06, 0.0, -1.0, 4.385e-06, 0.0, -1.0, -2.192e-06, 0.0, -1.0, -4.385e-06, 0.0, -1.0, -4.385e-06, 0.0, -1.0, -2.192e-06, 0.0, -1.0, 1.644e-06, 0.0, -1.0, 4.385e-06, 0.0, -1.0, 4.385e-06, 0.0, -1.0, 1.644e-06, 0.0, -1.0, 0.0, 0.0, -1.0, 2.192e-06, 0.0, -1.0, 2.192e-06, 0.0, -1.0, 0.0, 0.0, -1.0, 3.309e-13, 0.0, -1.0, 2.192e-06, 0.0, -1.0, 2.192e-06, 0.0, -1.0, 2.573e-13, 0.0, -1.0, 0.0, 0.0, -1.0, 1.096e-06, 0.0, -1.0, 1.096e-06, 0.0, -1.0, 0.0, 0.0, -1.0, 5.481e-07, 0.0, -1.0, -3.289e-06, 0.0, -1.0, -3.289e-06, 0.0, -1.0, 5.481e-07, 0.0, -1.0, 2.192e-06, 0.0, -1.0, -2.192e-06, 0.0, -1.0, -2.192e-06, 0.0, -1.0, 2.192e-06, 0.0, -1.0, -4.385e-06, 0.0, -1.0, -2.192e-06, 0.0, -1.0, -2.192e-06, 0.0, -1.0, -4.385e-06, 0.0, -1.0, -0.9239, -0.3827, 0.0, -1.0, 0.0, 0.0, -1.0, 0.0, 0.0, -0.9239, -0.3827, 0.0, 0.9239, 0.3827, 0.0, 1.0, 0.0, 0.0, 1.0, 0.0, 0.0, 0.9239, 0.3827, 0.0, -1.0, 0.0, 0.0, -0.9239, 0.3827, 0.0, -0.9239, 0.3827, 0.0, -1.0, 0.0, 0.0, 1.0, 0.0, 0.0, 0.9239, -0.3827, 0.0, 0.9239, -0.3827, 0.0, 1.0, 0.0, 0.0, -0.9239, 0.3827, 0.0, -0.7071, 0.7071, 0.0, -0.7071, 0.7071, 0.0, -0.9239, 0.3827, 0.0, 0.9239, -0.3827, 0.0, 0.7071, -0.7071, 0.0, 0.7071, -0.7071, 0.0, 0.9239, -0.3827, 0.0, -0.7071, 0.7071, 0.0, -0.3827, 0.9239, 0.0, -0.3827, 0.9239, 0.0, -0.7071, 0.7071, 0.0, 0.7071, -0.7071, 0.0, 0.3827, -0.9239, 0.0, 0.3827, -0.9239, 0.0, 0.7071, -0.7071, 0.0, -0.3827, 0.9239, 0.0, 9.672e-09, 1.0, 0.0, 9.672e-09, 1.0, 0.0, -0.3827, 0.9239, 0.0, 9.672e-09, -1.0, 0.0, -0.3827, -0.9239, 0.0, -0.3827, -0.9239, 0.0, 9.672e-09, -1.0, 0.0, 0.3827, -0.9239, 0.0, 9.672e-09, -1.0, 0.0, 9.672e-09, -1.0, 0.0, 0.3827, -0.9239, 0.0, 9.672e-09, 1.0, 0.0, 0.3827, 0.9239, 0.0, 0.3827, 0.9239, 0.0, 9.672e-09, 1.0, 0.0, -0.3827, -0.9239, 0.0, -0.7071, -0.7071, 0.0, -0.7071, -0.7071, 0.0, -0.3827, -0.9239, 0.0, 0.3827, 0.9239, 0.0, 0.7071, 0.7071, 0.0, 0.7071, 0.7071, 0.0, 0.3827, 0.9239, 0.0, -0.7071, -0.7071, 0.0, -0.9239, -0.3827, 0.0, -0.9239, -0.3827, 0.0, -0.7071, -0.7071, 0.0, 0.7071, 0.7071, 0.0, 0.9239, 0.3827, 0.0, 0.9239, 0.3827, 0.0, 0.7071, 0.7071, 0.0, 0.09774, 0.236, 0.9668, 8.109e-09, 0.2554, 0.9668, -6.433e-14, 0.0, 1.0, -2.455e-06, 0.0, 1.0, 0.1806, 0.1806, 0.9668, 0.09774, 0.236, 0.9668, -2.455e-06, 0.0, 1.0, 1.403e-06, 0.0, 1.0, 0.236, 0.09774, 0.9668, 0.1806, 0.1806, 0.9668, 1.403e-06, 0.0, 1.0, 2.806e-06, 0.0, 1.0, 0.2554, -7.37e-09, 0.9668, 0.236, 0.09774, 0.9668, 2.806e-06, 0.0, 1.0, -1.403e-06, 0.0, 1.0, 0.236, -0.09774, 0.9668, 0.2554, -7.37e-09, 0.9668, -1.403e-06, 0.0, 1.0, -1.403e-06, 0.0, 1.0, 0.1806, -0.1806, 0.9668, 0.236, -0.09774, 0.9668, -1.403e-06, 0.0, 1.0, 1.403e-06, 0.0, 1.0, 0.09774, -0.236, 0.9668, 0.1806, -0.1806, 0.9668, 1.403e-06, 0.0, 1.0, 4.209e-06, 0.0, 1.0, -7.592e-07, -0.2554, 0.9668, 0.09774, -0.236, 0.9668, 4.209e-06, 0.0, 1.0, -2.573e-13, 0.0, 1.0, -0.09774, -0.236, 0.9668, -7.592e-07, -0.2554, 0.9668, -2.573e-13, 0.0, 1.0, -1.403e-06, 0.0, 1.0, -0.1806, -0.1806, 0.9668, -0.09774, -0.236, 0.9668, -1.403e-06, 0.0, 1.0, 1.403e-06, 0.0, 1.0, -0.236, -0.09774, 0.9668, -0.1806, -0.1806, 0.9668, 1.403e-06, 0.0, 1.0, -6.433e-13, 0.0, 1.0, -0.2554, -7.37e-09, 0.9668, -0.236, -0.09774, 0.9668, -6.433e-13, 0.0, 1.0, -1.403e-06, 0.0, 1.0, -0.236, 0.09774, 0.9668, -0.2554, -7.37e-09, 0.9668, -1.403e-06, 0.0, 1.0, -2.806e-06, 0.0, 1.0, -0.1806, 0.1806, 0.9668, -0.236, 0.09774, 0.9668, -2.806e-06, 0.0, 1.0, 4.117e-12, 0.0, 1.0, -0.09774, 0.236, 0.9668, -0.1806, 0.1806, 0.9668, 4.117e-12, 0.0, 1.0, 2.455e-06, 0.0, 1.0, 8.109e-09, 0.2554, 0.9668, -0.09774, 0.236, 0.9668, 2.455e-06, 0.0, 1.0, -6.433e-14, 0.0, 1.0, 0.236, -0.09774, 0.9668, 0.1806, -0.1806, 0.9668, 0.4905, -0.4905, 0.7203, 0.6409, -0.2655, 0.7203, -0.1806, 0.1806, 0.9668, -0.09774, 0.236, 0.9668, -0.2655, 0.6409, 0.7203, -0.4905, 0.4905, 0.7203, 0.1806, -0.1806, 0.9668, 0.09774, -0.236, 0.9668, 0.2655, -0.6409, 0.7203, 0.4905, -0.4905, 0.7203, -0.09774, 0.236, 0.9668, 8.109e-09, 0.2554, 0.9668, -7.856e-07, 0.6937, 0.7203, -0.2655, 0.6409, 0.7203, -7.592e-07, -0.2554, 0.9668, -0.09774, -0.236, 0.9668, -0.2655, -0.6409, 0.7203, -6.058e-07, -0.6937, 0.7203, 0.09774, -0.236, 0.9668, -7.592e-07, -0.2554, 0.9668, -6.058e-07, -0.6937, 0.7203, 0.2655, -0.6409, 0.7203, 8.109e-09, 0.2554, 0.9668, 0.09774, 0.236, 0.9668, 0.2655, 0.6409, 0.7203, -7.856e-07, 0.6937, 0.7203, -0.09774, -0.236, 0.9668, -0.1806, -0.1806, 0.9668, -0.4905, -0.4905, 0.7203, -0.2655, -0.6409, 0.7203, 0.09774, 0.236, 0.9668, 0.1806, 0.1806, 0.9668, 0.4905, 0.4905, 0.7203, 0.2655, 0.6409, 0.7203, -0.1806, -0.1806, 0.9668, -0.236, -0.09774, 0.9668, -0.6409, -0.2655, 0.7203, -0.4905, -0.4905, 0.7203, 0.1806, 0.1806, 0.9668, 0.236, 0.09774, 0.9668, 0.6409, 0.2655, 0.7203, 0.4905, 0.4905, 0.7203, -0.236, -0.09774, 0.9668, -0.2554, -7.37e-09, 0.9668, -0.6937, -1.02e-08, 0.7203, -0.6409, -0.2655, 0.7203, 0.236, 0.09774, 0.9668, 0.2554, -7.37e-09, 0.9668, 0.6937, -5.102e-09, 0.7203, 0.6409, 0.2655, 0.7203, -0.2554, -7.37e-09, 0.9668, -0.236, 0.09774, 0.9668, -0.6409, 0.2655, 0.7203, -0.6937, -1.02e-08, 0.7203, 0.2554, -7.37e-09, 0.9668, 0.236, -0.09774, 0.9668, 0.6409, -0.2655, 0.7203, 0.6937, -5.102e-09, 0.7203, -0.236, 0.09774, 0.9668, -0.1806, 0.1806, 0.9668, -0.4905, 0.4905, 0.7203, -0.6409, 0.2655, 0.7203, 0.6409, 0.2655, 0.7203, 0.6937, -5.102e-09, 0.7203, 0.9421, -5.035e-09, 0.3354, 0.8704, 0.3605, 0.3354, -0.6937, -1.02e-08, 0.7203, -0.6409, 0.2655, 0.7203, -0.8704, 0.3605, 0.3354, -0.9421, -1.762e-08, 0.3354, 0.6937, -5.102e-09, 0.7203, 0.6409, -0.2655, 0.7203, 0.8704, -0.3605, 0.3354, 0.9421, -5.035e-09, 0.3354, -0.6409, 0.2655, 0.7203, -0.4905, 0.4905, 0.7203, -0.6662, 0.6662, 0.3354, -0.8704, 0.3605, 0.3354, 0.6409, -0.2655, 0.7203, 0.4905, -0.4905, 0.7203, 0.6662, -0.6662, 0.3354, 0.8704, -0.3605, 0.3354, -0.4905, 0.4905, 0.7203, -0.2655, 0.6409, 0.7203, -0.3605, 0.8704, 0.3354, -0.6662, 0.6662, 0.3354, 0.4905, -0.4905, 0.7203, 0.2655, -0.6409, 0.7203, 0.3605, -0.8704, 0.3354, 0.6662, -0.6662, 0.3354, -0.2655, 0.6409, 0.7203, -7.856e-07, 0.6937, 0.7203, -6.747e-07, 0.9421, 0.3354, -0.3605, 0.8704, 0.3354, -6.058e-07, -0.6937, 0.7203, -0.2655, -0.6409, 0.7203, -0.3605, -0.8704, 0.3354, 4.28e-08, -0.9421, 0.3354, 0.2655, -0.6409, 0.7203, -6.058e-07, -0.6937, 0.7203, 4.28e-08, -0.9421, 0.3354, 0.3605, -0.8704, 0.3354, -7.856e-07, 0.6937, 0.7203, 0.2655, 0.6409, 0.7203, 0.3605, 0.8704, 0.3354, -6.747e-07, 0.9421, 0.3354, -0.2655, -0.6409, 0.7203, -0.4905, -0.4905, 0.7203, -0.6662, -0.6662, 0.3354, -0.3605, -0.8704, 0.3354, 0.2655, 0.6409, 0.7203, 0.4905, 0.4905, 0.7203, 0.6662, 0.6662, 0.3354, 0.3605, 0.8704, 0.3354, -0.4905, -0.4905, 0.7203, -0.6409, -0.2655, 0.7203, -0.8704, -0.3605, 0.3354, -0.6662, -0.6662, 0.3354, 0.4905, 0.4905, 0.7203, 0.6409, 0.2655, 0.7203, 0.8704, 0.3605, 0.3354, 0.6662, 0.6662, 0.3354, -0.6409, -0.2655, 0.7203, -0.6937, -1.02e-08, 0.7203, -0.9421, -1.762e-08, 0.3354, -0.8704, -0.3605, 0.3354, -0.3605, -0.8704, 0.3354, -0.6662, -0.6662, 0.3354, -0.699, -0.699, 0.1513, -0.3783, -0.9132, 0.1513, 0.3605, 0.8704, 0.3354, 0.6662, 0.6662, 0.3354, 0.699, 0.699, 0.1513, 0.3783, 0.9132, 0.1513, -0.6662, -0.6662, 0.3354, -0.8704, -0.3605, 0.3354, -0.9132, -0.3783, 0.1513, -0.699, -0.699, 0.1513, 0.6662, 0.6662, 0.3354, 0.8704, 0.3605, 0.3354, 0.9132, 0.3783, 0.1513, 0.699, 0.699, 0.1513, -0.8704, -0.3605, 0.3354, -0.9421, -1.762e-08, 0.3354, -0.9885, -1.971e-08, 0.1513, -0.9132, -0.3783, 0.1513, 0.8704, 0.3605, 0.3354, 0.9421, -5.035e-09, 0.3354, 0.9885, -1.971e-08, 0.1513, 0.9132, 0.3783, 0.1513, -0.9421, -1.762e-08, 0.3354, -0.8704, 0.3605, 0.3354, -0.9132, 0.3783, 0.1513, -0.9885, -1.971e-08, 0.1513, 0.9421, -5.035e-09, 0.3354, 0.8704, -0.3605, 0.3354, 0.9132, -0.3783, 0.1513, 0.9885, -1.971e-08, 0.1513, -0.8704, 0.3605, 0.3354, -0.6662, 0.6662, 0.3354, -0.699, 0.699, 0.1513, -0.9132, 0.3783, 0.1513, 0.8704, -0.3605, 0.3354, 0.6662, -0.6662, 0.3354, 0.699, -0.699, 0.1513, 0.9132, -0.3783, 0.1513, -0.6662, 0.6662, 0.3354, -0.3605, 0.8704, 0.3354, -0.3783, 0.9132, 0.1513, -0.699, 0.699, 0.1513, 0.6662, -0.6662, 0.3354, 0.3605, -0.8704, 0.3354, 0.3783, -0.9132, 0.1513, 0.699, -0.699, 0.1513, -0.3605, 0.8704, 0.3354, -6.747e-07, 0.9421, 0.3354, 1.971e-08, 0.9885, 0.1513, -0.3783, 0.9132, 0.1513, 4.28e-08, -0.9421, 0.3354, -0.3605, -0.8704, 0.3354, -0.3783, -0.9132, 0.1513, 2.956e-08, -0.9885, 0.1513, 0.3605, -0.8704, 0.3354, 4.28e-08, -0.9421, 0.3354, 2.956e-08, -0.9885, 0.1513, 0.3783, -0.9132, 0.1513, -6.747e-07, 0.9421, 0.3354, 0.3605, 0.8704, 0.3354, 0.3783, 0.9132, 0.1513, 1.971e-08, 0.9885, 0.1513, -2.2e-08, 0.0, 1.0, -2.2e-08, 0.0, 1.0, 3.828e-08, -3.849e-07, 1.0, 6.793e-08, -6.715e-08, 1.0, 0.0, 0.0, 1.0, -1.1e-08, 0.0, 1.0, -5.295e-08, 3.849e-07, 1.0, -7.05e-08, 6.715e-08, 1.0, -2.2e-08, 0.0, 1.0, 0.0, 0.0, 1.0, 9.038e-10, -4.768e-07, 1.0, 3.828e-08, -3.849e-07, 1.0, -1.1e-08, 0.0, 1.0, 0.0, 0.0, 1.0, 5.002e-08, 3.849e-07, 1.0, -5.717e-09, 4.768e-07, 1.0, -1.1e-08, 0.0, 1.0, -1.1e-08, 0.0, 1.0, -5.717e-09, 4.768e-07, 1.0, -5.295e-08, 3.849e-07, 1.0, 0.0, 0.0, 1.0, 2.2e-08, 0.0, 1.0, -3.361e-08, -3.849e-07, 1.0, 9.038e-10, -4.768e-07, 1.0, 0.0, 0.0, 1.0, 0.0, 0.0, 1.0, 9.165e-08, 6.715e-08, 1.0, 5.002e-08, 3.849e-07, 1.0, 2.2e-08, 0.0, 1.0, 1.407e-14, 0.0, 1.0, -7.05e-08, -6.715e-08, 1.0, -3.361e-08, -3.849e-07, 1.0, 0.0, 0.0, 1.0, 0.0, 0.0, 1.0, 4.998e-07, 3.824e-08, 1.0, 9.165e-08, 6.715e-08, 1.0, 1.407e-14, 0.0, 1.0, -2.2e-08, 0.0, 1.0, -3.878e-07, -3.824e-08, 1.0, -7.05e-08, -6.715e-08, 1.0, 0.0, 0.0, 1.0, 0.0, 0.0, 1.0, 5.398e-07, -1.334e-13, 1.0, 4.998e-07, 3.824e-08, 1.0, -2.2e-08, 0.0, 1.0, 0.0, 0.0, 1.0, -5.398e-07, -1.323e-13, 1.0, -3.878e-07, -3.824e-08, 1.0, 0.0, 0.0, 1.0, 0.0, 0.0, 1.0, 3.781e-07, -3.824e-08, 1.0, 5.398e-07, -1.334e-13, 1.0, 0.0, 0.0, 1.0, 0.0, 0.0, 1.0, -4.933e-07, 3.824e-08, 1.0, -5.398e-07, -1.323e-13, 1.0, 0.0, 0.0, 1.0, -2.2e-08, 0.0, 1.0, 6.793e-08, -6.715e-08, 1.0, 3.781e-07, -3.824e-08, 1.0, 0.0, 0.0, 1.0, 0.0, 0.0, 1.0, -7.05e-08, 6.715e-08, 1.0, -4.933e-07, 3.824e-08, 1.0, -3.878e-07, -3.824e-08, 1.0, -5.398e-07, -1.323e-13, 1.0, -9.596e-07, 2.739e-13, 1.0, -2.338e-07, -9.139e-08, 1.0, 5.398e-07, -1.334e-13, 1.0, 3.781e-07, -3.824e-08, 1.0, 2.338e-07, -9.139e-08, 1.0, 9.596e-07, 2.806e-13, 1.0, -5.398e-07, -1.323e-13, 1.0, -4.933e-07, 3.824e-08, 1.0, -2.358e-07, 9.139e-08, 1.0, -9.596e-07, 2.739e-13, 1.0, 3.781e-07, -3.824e-08, 1.0, 6.793e-08, -6.715e-08, 1.0, 1.379e-07, -1.194e-07, 1.0, 2.338e-07, -9.139e-08, 1.0, -4.933e-07, 3.824e-08, 1.0, -7.05e-08, 6.715e-08, 1.0, -1.253e-07, 1.194e-07, 1.0, -2.358e-07, 9.139e-08, 1.0, 6.793e-08, -6.715e-08, 1.0, 3.828e-08, -3.849e-07, 1.0, 9.85e-08, -2.077e-07, 1.0, 1.379e-07, -1.194e-07, 1.0, -7.05e-08, 6.715e-08, 1.0, -5.295e-08, 3.849e-07, 1.0, -9.855e-08, 2.077e-07, 1.0, -1.253e-07, 1.194e-07, 1.0, 3.828e-08, -3.849e-07, 1.0, 9.038e-10, -4.768e-07, 1.0, 1.606e-09, -8.476e-07, 1.0, 9.85e-08, -2.077e-07, 1.0, -5.717e-09, 4.768e-07, 1.0, 5.002e-08, 3.849e-07, 1.0, 1.211e-07, 2.077e-07, 1.0, -1.607e-09, 8.476e-07, 1.0, -5.295e-08, 3.849e-07, 1.0, -5.717e-09, 4.768e-07, 1.0, -1.607e-09, 8.476e-07, 1.0, -9.855e-08, 2.077e-07, 1.0, 9.038e-10, -4.768e-07, 1.0, -3.361e-08, -3.849e-07, 1.0, -7.54e-08, -2.077e-07, 1.0, 1.606e-09, -8.476e-07, 1.0, 5.002e-08, 3.849e-07, 1.0, 9.165e-08, 6.715e-08, 1.0, 1.629e-07, 1.194e-07, 1.0, 1.211e-07, 2.077e-07, 1.0, -3.361e-08, -3.849e-07, 1.0, -7.05e-08, -6.715e-08, 1.0, -1.253e-07, -1.194e-07, 1.0, -7.54e-08, -2.077e-07, 1.0, 9.165e-08, 6.715e-08, 1.0, 4.998e-07, 3.824e-08, 1.0, 2.814e-07, 9.139e-08, 1.0, 1.629e-07, 1.194e-07, 1.0, -7.05e-08, -6.715e-08, 1.0, -3.878e-07, -3.824e-08, 1.0, -2.338e-07, -9.139e-08, 1.0, -1.253e-07, -1.194e-07, 1.0, 4.998e-07, 3.824e-08, 1.0, 5.398e-07, -1.334e-13, 1.0, 9.596e-07, 2.806e-13, 1.0, 2.814e-07, 9.139e-08, 1.0, 0.6505, 0.1501, 0.7445, 0.7123, -1.111e-10, 0.7019, 0.7123, -3.707e-11, 0.7019, 0.6221, 0.206, 0.7553, -0.7123, -1.852e-10, 0.7019, -0.6505, 0.1501, 0.7445, -0.6221, 0.206, 0.7553, -0.7123, -1.112e-10, 0.7019, 0.7123, -1.111e-10, 0.7019, 0.6505, -0.1501, 0.7445, 0.6221, -0.206, 0.7553, 0.7123, -3.707e-11, 0.7019, -0.6505, 0.1501, 0.7445, -0.4454, 0.4454, 0.7767, -0.4454, 0.4454, 0.7767, -0.6221, 0.206, 0.7553, 0.6505, -0.1501, 0.7445, 0.4454, -0.4454, 0.7767, 0.4454, -0.4454, 0.7767, 0.6221, -0.206, 0.7553, -0.4454, 0.4454, 0.7767, -0.1501, 0.6505, 0.7445, -0.206, 0.6221, 0.7553, -0.4454, 0.4454, 0.7767, 0.4454, -0.4454, 0.7767, 0.1501, -0.6505, 0.7445, 0.206, -0.6221, 0.7553, 0.4454, -0.4454, 0.7767, -0.1501, 0.6505, 0.7445, 7.408e-11, 0.7123, 0.7019, -3.707e-11, 0.7123, 0.7019, -0.206, 0.6221, 0.7553, 7.408e-11, -0.7123, 0.7019, -0.1501, -0.6505, 0.7445, -0.206, -0.6221, 0.7553, -7.415e-11, -0.7123, 0.7019, 0.1501, -0.6505, 0.7445, 7.408e-11, -0.7123, 0.7019, -7.415e-11, -0.7123, 0.7019, 0.206, -0.6221, 0.7553, 7.408e-11, 0.7123, 0.7019, 0.1501, 0.6505, 0.7445, 0.206, 0.6221, 0.7553, -3.707e-11, 0.7123, 0.7019, -0.1501, -0.6505, 0.7445, -0.4454, -0.4454, 0.7767, -0.4454, -0.4454, 0.7767, -0.206, -0.6221, 0.7553, 0.1501, 0.6505, 0.7445, 0.4454, 0.4454, 0.7767, 0.4454, 0.4454, 0.7767, 0.206, 0.6221, 0.7553, -0.4454, -0.4454, 0.7767, -0.6505, -0.1501, 0.7445, -0.6221, -0.206, 0.7553, -0.4454, -0.4454, 0.7767, 0.4454, 0.4454, 0.7767, 0.6505, 0.1501, 0.7445, 0.6221, 0.206, 0.7553, 0.4454, 0.4454, 0.7767, -0.6505, -0.1501, 0.7445, -0.7123, -1.852e-10, 0.7019, -0.7123, -1.112e-10, 0.7019, -0.6221, -0.206, 0.7553, -0.2785, -0.9604, 0.0, -0.7071, -0.7071, 0.0, -0.7071, -0.7071, 0.0, -0.2785, -0.9604, 0.0, 0.2785, 0.9604, 0.0, 0.7071, 0.7071, 0.0, 0.7071, 0.7071, 0.0, 0.2785, 0.9604, 0.0, -0.7071, -0.7071, 0.0, -0.9604, -0.2785, 0.0, -0.9604, -0.2785, 0.0, -0.7071, -0.7071, 0.0, 0.7071, 0.7071, 0.0, 0.9604, 0.2785, 0.0, 0.9604, 0.2785, 0.0, 0.7071, 0.7071, 0.0, -0.9604, -0.2785, 0.0, -1.0, -1.112e-10, 0.0, -1.0, -1.112e-10, 0.0, -0.9604, -0.2785, 0.0, 0.9604, 0.2785, 0.0, 1.0, -1.112e-10, 0.0, 1.0, -1.112e-10, 0.0, 0.9604, 0.2785, 0.0, -1.0, -1.112e-10, 0.0, -0.9604, 0.2785, 0.0, -0.9604, 0.2785, 0.0, -1.0, -1.112e-10, 0.0, 1.0, -1.112e-10, 0.0, 0.9604, -0.2785, 0.0, 0.9604, -0.2785, 0.0, 1.0, -1.112e-10, 0.0, -0.9604, 0.2785, 0.0, -0.7071, 0.7071, 0.0, -0.7071, 0.7071, 0.0, -0.9604, 0.2785, 0.0, 0.9604, -0.2785, 0.0, 0.7071, -0.7071, 0.0, 0.7071, -0.7071, 0.0, 0.9604, -0.2785, 0.0, -0.7071, 0.7071, 0.0, -0.2785, 0.9604, 0.0, -0.2785, 0.9604, 0.0, -0.7071, 0.7071, 0.0, 0.7071, -0.7071, 0.0, 0.2785, -0.9604, 0.0, 0.2785, -0.9604, 0.0, 0.7071, -0.7071, 0.0, -0.2785, 0.9604, 0.0, 0.0, 1.0, 0.0, 0.0, 1.0, 0.0, -0.2785, 0.9604, 0.0, 0.0, -1.0, 0.0, -0.2785, -0.9604, 0.0, -0.2785, -0.9604, 0.0, 0.0, -1.0, 0.0, 0.2785, -0.9604, 0.0, 0.0, -1.0, 0.0, 0.0, -1.0, 0.0, 0.2785, -0.9604, 0.0, 0.0, 1.0, 0.0, 0.2785, 0.9604, 0.0, 0.2785, 0.9604, 0.0, 0.0, 1.0, 0.0, -9.796e-06, -2.384e-05, -1.0, -1.593e-05, -1.593e-05, -1.0, -1.593e-05, -1.593e-05, -1.0, -5.817e-06, -3.036e-05, -1.0, -1.593e-05, -1.593e-05, -1.0, -2.384e-05, -9.796e-06, -1.0, -3.036e-05, -5.817e-06, -1.0, -1.593e-05, -1.593e-05, -1.0, -2.384e-05, -9.796e-06, -1.0, -3.655e-05, 7.242e-14, -1.0, -3.655e-05, 1.287e-13, -1.0, -3.036e-05, -5.817e-06, -1.0, -3.655e-05, 7.242e-14, -1.0, -2.384e-05, 9.796e-06, -1.0, -3.036e-05, 5.817e-06, -1.0, -3.655e-05, 1.287e-13, -1.0, -2.384e-05, 9.796e-06, -1.0, -1.593e-05, 1.593e-05, -1.0, -1.593e-05, 1.593e-05, -1.0, -3.036e-05, 5.817e-06, -1.0, -1.593e-05, 1.593e-05, -1.0, -9.796e-06, 2.384e-05, -1.0, -5.817e-06, 3.036e-05, -1.0, -1.593e-05, 1.593e-05, -1.0, -9.796e-06, 2.384e-05, -1.0, 0.0, 3.655e-05, -1.0, 6.433e-14, 3.655e-05, -1.0, -5.817e-06, 3.036e-05, -1.0, 0.0, 3.655e-05, -1.0, 9.796e-06, 2.384e-05, -1.0, 5.817e-06, 3.036e-05, -1.0, 6.433e-14, 3.655e-05, -1.0, 9.796e-06, 2.384e-05, -1.0, 1.593e-05, 1.593e-05, -1.0, 1.593e-05, 1.593e-05, -1.0, 5.817e-06, 3.036e-05, -1.0, 1.593e-05, 1.593e-05, -1.0, 2.384e-05, 9.796e-06, -1.0, 3.036e-05, 5.817e-06, -1.0, 1.593e-05, 1.593e-05, -1.0, 2.384e-05, 9.796e-06, -1.0, 3.655e-05, 2.173e-13, -1.0, 3.655e-05, 3.217e-13, -1.0, 3.036e-05, 5.817e-06, -1.0, 3.655e-05, 2.173e-13, -1.0, 2.384e-05, -9.796e-06, -1.0, 3.036e-05, -5.817e-06, -1.0, 3.655e-05, 3.217e-13, -1.0, 2.384e-05, -9.796e-06, -1.0, 1.593e-05, -1.593e-05, -1.0, 1.593e-05, -1.593e-05, -1.0, 3.036e-05, -5.817e-06, -1.0, 1.593e-05, -1.593e-05, -1.0, 9.796e-06, -2.384e-05, -1.0, 5.817e-06, -3.036e-05, -1.0, 1.593e-05, -1.593e-05, -1.0, 9.796e-06, -2.384e-05, -1.0, 7.242e-14, -3.655e-05, -1.0, 6.433e-14, -3.655e-05, -1.0, 5.817e-06, -3.036e-05, -1.0, 7.242e-14, -3.655e-05, -1.0, -9.796e-06, -2.384e-05, -1.0, -5.817e-06, -3.036e-05, -1.0, 6.433e-14, -3.655e-05, -1.0])] * 3)])

# ---- objects
ob_trafficcone = bpy.data.objects.new('TrafficCone', me_cylinder)

# ---- transforms, parenting, visibility, modifiers, constraints
ob_trafficcone.location = (0.0, 0.0, 0.0)

# ---- collection membership
col_collection.objects.link(ob_trafficcone)

# ---- scene / render settings (as saved in the file)
scene.frame_start = 1; scene.frame_end = 250; scene.frame_set(1)
scene.render.engine = 'CYCLES'
scene.render.resolution_x = 1024
scene.render.resolution_y = 1024
scene.render.film_transparent = True
scene.render.use_high_quality_normals = True
scene.cycles.samples = 128
scene.cycles.sampling_pattern = 'TABULATED_SOBOL'
scene.cycles.film_transparent_glass = True
bpy.context.view_layer.update()

# ---- added for rendering (the .blend has no active camera and no usable light): camera, sun
cam_auto = bpy.data.cameras.new('AutoCamera')
cam_auto.lens = 50.0
cam_auto.sensor_width = 36.0
cam_auto.clip_end = 1000.0
ob_auto_camera = bpy.data.objects.new('AutoCamera', cam_auto)
scene.collection.objects.link(ob_auto_camera)
ob_auto_camera.location = (0.815584, -0.978701, 1.00805)
ob_auto_camera.rotation_euler = (1.09748, -7.21219e-08, 0.694738)
scene.camera = ob_auto_camera
light_auto_sun = bpy.data.lights.new('AutoSun', 'SUN')
light_auto_sun.energy = 3.0
light_auto_sun.angle = 0.0523599
ob_auto_sun = bpy.data.objects.new('AutoSun', light_auto_sun)
scene.collection.objects.link(ob_auto_sun)
ob_auto_sun.rotation_euler = (0.872665, 0.174533, 0.523599)
bpy.context.view_layer.update()
